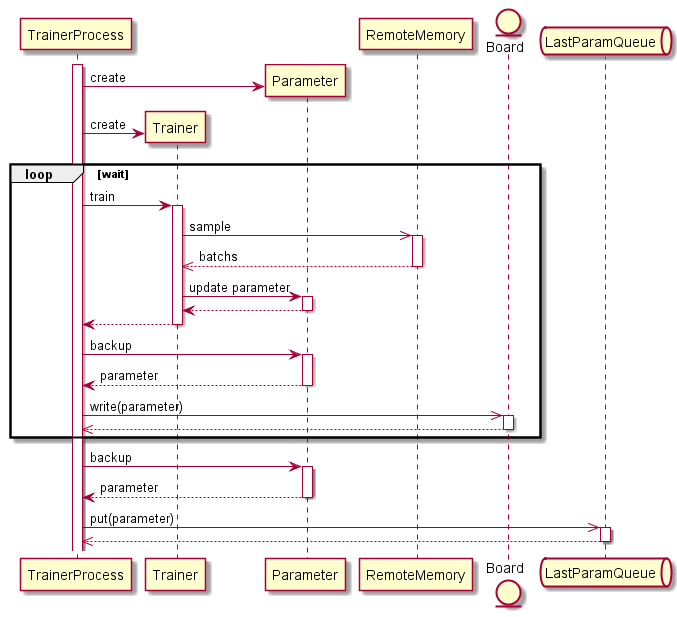

The diagram above was rendered by PlantUML. Its source (embedded in the PNG):
@startuml
autoactivate on

participant TrainerProcess
participant Trainer
participant Parameter
participant RemoteMemory
entity Board
queue LastParamQueue


activate TrainerProcess
TrainerProcess -> Parameter ** : create
TrainerProcess -> Trainer ** : create
loop wait

    TrainerProcess -> Trainer: train
        Trainer ->> RemoteMemory: sample
        return batchs

        Trainer -> Parameter: update parameter
        return
    return

    TrainerProcess -> Parameter: backup
    return parameter
    TrainerProcess ->> Board: write(parameter)
    return

end

TrainerProcess -> Parameter: backup
return parameter
TrainerProcess ->> LastParamQueue: put(parameter)
return

@enduml